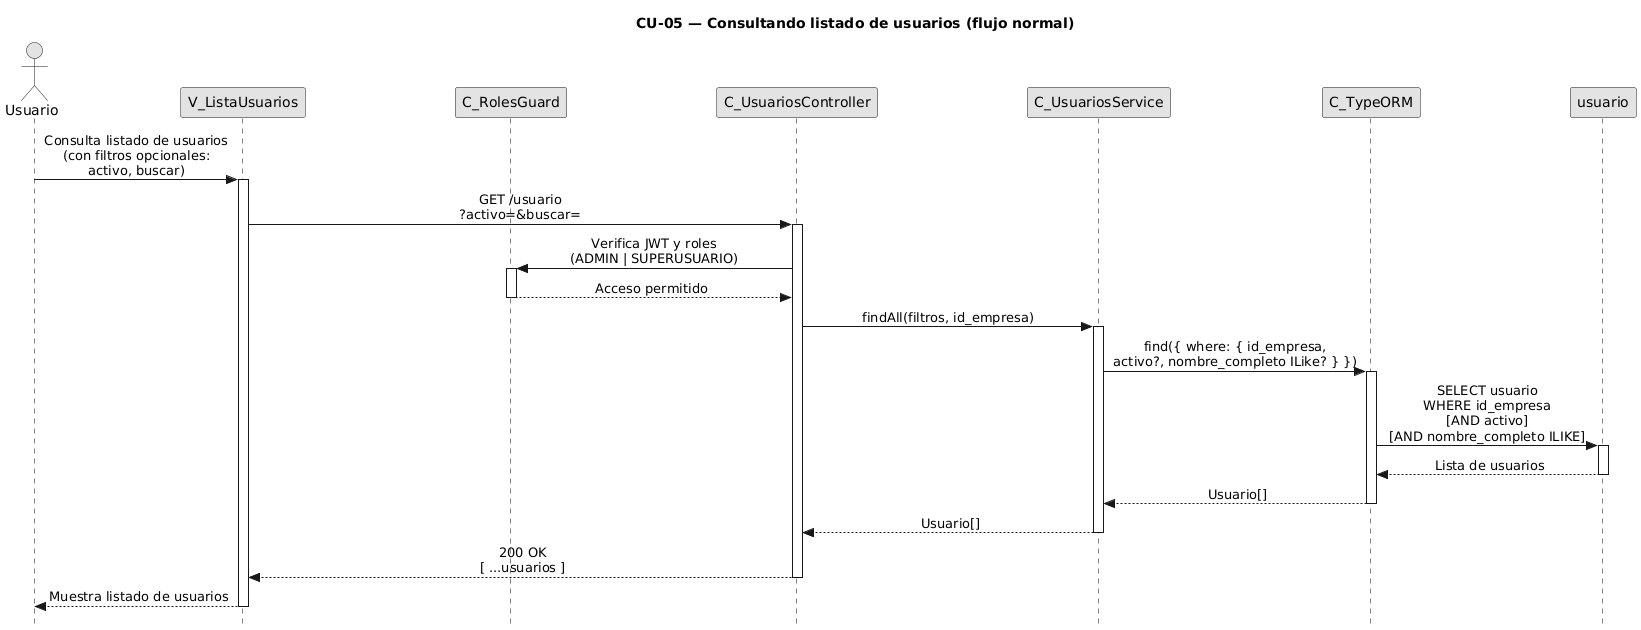

The diagram above was rendered by PlantUML. Its source (embedded in the PNG):
@startuml CU05-normal
title CU-05 — Consultando listado de usuarios (flujo normal)

skinparam style strictuml
skinparam monochrome true
skinparam shadowing false
skinparam sequenceMessageAlign center
skinparam ParticipantPadding 70
skinparam ActorPadding 30
skinparam sequence {
  MessageAlign center
  LifeLineBorderColor black
}
hide footbox

actor "Usuario" as user
participant "V_ListaUsuarios" as view
participant "C_RolesGuard" as guard
participant "C_UsuariosController" as ctrl
participant "C_UsuariosService" as svc
participant "C_TypeORM" as orm
participant "usuario" as ent

user -> view : Consulta listado de usuarios\n(con filtros opcionales:\nactivo, buscar)
activate view

view -> ctrl : GET /usuario\n?activo=&buscar=
activate ctrl

ctrl -> guard : Verifica JWT y roles\n(ADMIN | SUPERUSUARIO)
activate guard
guard --> ctrl : Acceso permitido
deactivate guard

ctrl -> svc : findAll(filtros, id_empresa)
activate svc

svc -> orm : find({ where: { id_empresa,\nactivo?, nombre_completo ILike? } })
activate orm

orm -> ent : SELECT usuario\nWHERE id_empresa\n[AND activo]\n[AND nombre_completo ILIKE]
activate ent
ent --> orm : Lista de usuarios
deactivate ent

orm --> svc : Usuario[]
deactivate orm

svc --> ctrl : Usuario[]
deactivate svc

ctrl --> view : 200 OK\n[ ...usuarios ]
deactivate ctrl

view --> user : Muestra listado de usuarios
deactivate view

@enduml